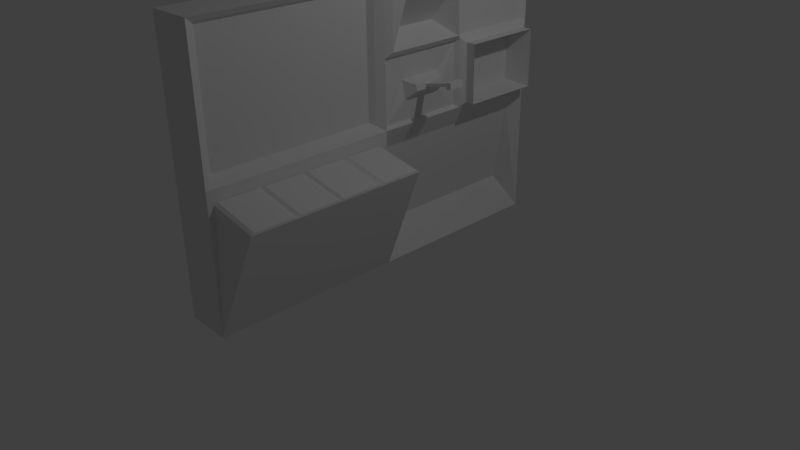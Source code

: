 # Source: control.blend  (saved by Blender 2.76.0; exported with 4.5.12 LTS)
import bpy
from mathutils import Matrix  # noqa: F401  (used for matrix-valued properties, if any)

bpy.ops.wm.read_factory_settings(use_empty=True)
scene = bpy.context.scene
scene.name = 'Scene'

# ---- collections
col_collection_1 = bpy.data.collections.new('Collection 1'); scene.collection.children.link(col_collection_1)

# ---- materials (node trees are filled in below, after node groups)
mat_material = bpy.data.materials.new('Material')
mat_material.alpha_threshold = 0.0
mat_material.use_transparent_shadow = False
mat_material.roughness = 0.5
mat_material.line_color = (0.0, 0.0, 0.0, 1.0)

# ---- material node trees

# ---- world
world_world = bpy.data.worlds.new('World'); scene.world = world_world
world_world.color = (0.05088, 0.05088, 0.05088)
world_world.use_sun_shadow = False
world_world.sun_shadow_jitter_overblur = 0.0
world_world.cycles.sampling_method = 'MANUAL'
world_world.cycles.sample_map_resolution = 256

# ---- cameras
cam_camera = bpy.data.cameras.new('Camera')
cam_camera.clip_end = 100.0
cam_camera.lens = 35.0
cam_camera.sensor_width = 32.0
cam_camera.sensor_height = 18.0
cam_camera.ortho_scale = 7.314
cam_camera.dof.focus_distance = 0.0
cam_camera.dof.aperture_fstop = 128.0

# ---- lights
light_lamp = bpy.data.lights.new('Lamp', 'POINT')
light_lamp.transmission_factor = 0.0
light_lamp.cutoff_distance = 30.0
light_lamp.energy = 100.0
light_lamp.shadow_buffer_clip_start = 1.001
light_lamp.shadow_soft_size = 0.1
light_lamp.shadow_maximum_resolution = 0.006
light_lamp.use_absolute_resolution = True
light_lamp.cycles.use_multiple_importance_sampling = False

# ---- meshes
me_cube = bpy.data.meshes.new('Cube')
me_cube.from_pydata([(-0.1607, 0.9503, -0.7839), (3.16, -0.9506, -0.1553), (-1.0, -1.0, -1.0), (-1.0, 1.0, -1.0), (0.8072, 0.9802, 0.9802), (0.5426, -0.9369, 0.9369), (-1.0, -1.0, 1.0), (-1.0, 1.0, 1.0), (3.154, -0.05541, -0.1551), (-1.0, 2.98e-07, -1.0), (0.5426, -0.0631, 0.9369), (-1.0, 1.788e-07, 1.0), (1.158, 0.9675, 0.03247), (0.5426, -0.9369, 0.0631), (-1.0, -1.0, 0.0), (-1.0, 1.0, 0.0), (-1.0, 2.384e-07, 0.0), (0.5426, -0.0631, 0.0631), (1.016, -0.9506, -0.08523), (1.0, -1.0, 1.0), (1.312, 0.09865, 0.865), (1.022, -0.05541, -0.08543), (0.7697, -0.9613, 0.03868), (0.7697, -0.9613, 0.9613), (0.7697, -0.03868, 0.9613), (0.7697, -0.03868, 0.03868), (-0.1607, 0.04967, -0.7839), (1.0, -1.0, -1.0), (0.9004, 0.1341, 0.1755), (1.0, -1.0, 0.0), (3.157, -0.5187, -0.1552), (2.088, -0.05541, -0.1203), (2.088, -0.9506, -0.1203), (1.019, -0.5187, -0.08533), (2.088, -0.5187, -0.1203), (3.16, -0.7487, -0.1553), (2.632, -0.05541, -0.138), (1.544, -0.9506, -0.1025), (1.016, -0.7487, -0.08523), (3.16, -0.2824, -0.1553), (1.544, -0.05541, -0.1025), (2.632, -0.9506, -0.138), (1.015, -0.2824, -0.08523), (2.088, -0.7331, -0.136), (2.088, -0.2669, -0.136), (2.632, -0.5187, -0.138), (1.544, -0.5187, -0.1025), (1.544, -0.2669, -0.1182), (2.632, -0.2669, -0.1538), (2.632, -0.7331, -0.1538), (1.544, -0.7331, -0.1182), (3.157, -0.7145, -0.1552), (3.176, -0.9662, -0.1715), (1.544, -0.9662, -0.1182), (1.0, -0.9662, -0.1005), (1.019, -0.7145, -0.08533), (2.632, -0.9662, -0.1538), (2.088, -0.9662, -0.136), (2.632, -0.7487, -0.138), (2.088, -0.7487, -0.1203), (1.544, -0.7487, -0.1025), (2.632, -0.4845, -0.138), (3.16, -0.4845, -0.1553), (1.544, -0.4845, -0.1025), (2.088, -0.5, -0.136), (3.176, -0.7331, -0.1715), (1.015, -0.4845, -0.08523), (1.0, -0.7331, -0.1005), (2.632, -0.7145, -0.138), (2.088, -0.7145, -0.1203), (1.544, -0.7145, -0.1025), (3.154, -0.2453, -0.1551), (3.176, -0.5, -0.1715), (1.022, -0.2453, -0.08543), (1.0, -0.5, -0.1005), (2.632, -0.5, -0.1538), (1.544, -0.5, -0.1182), (2.088, -0.4845, -0.1203), (1.544, -0.2824, -0.1025), (2.088, -0.2824, -0.1203), (2.632, -0.2824, -0.138), (2.632, -0.03378, -0.1538), (3.176, -0.03378, -0.1715), (1.544, -0.03378, -0.1182), (2.088, -0.03378, -0.136), (3.176, -0.2669, -0.1715), (1.0, -0.03378, -0.1005), (1.0, -0.2669, -0.1005), (1.544, -0.2453, -0.1025), (2.088, -0.2453, -0.1203), (2.632, -0.2453, -0.138), (1.158, 0.9675, 0.4675), (1.312, 0.4013, 0.865), (0.1327, 0.09865, 0.635), (1.158, 0.5325, 0.03247), (1.158, 0.5325, 0.4675), (0.8072, 0.5198, 0.9802), (1.0, -5.364e-07, 1.0), (0.4578, 0.9503, -0.1606), (0.8072, 0.9802, 0.5198), (0.7258, 0.1341, 0.3065), (0.9004, 0.3659, 0.1755), (0.8072, 0.5198, 0.5198), (0.1327, 0.4013, 0.635), (1.0, 1.0, 0.5), (1.0, 1.0, 1.0), (1.0, -4.172e-07, 0.5), (0.4578, 0.04967, -0.1606), (0.4578, 0.5, -0.1606), (1.0, 0.5, 1.0), (1.0, 0.5, 0.5), (0.7258, 0.3659, 0.3065), (1.158, 0.4675, 0.9675), (1.158, 0.03247, 0.9675), (1.158, 0.03247, 0.5325), (1.158, 0.4675, 0.5325), (0.3821, 0.9433, 0.05669), (0.3821, 0.9433, 0.4433), (0.3821, 0.5567, 0.05669), (0.3821, 0.5567, 0.4433), (1.585, 0.9675, 0.03247), (1.585, 0.9675, 0.4675), (1.585, 0.5325, 0.03247), (1.585, 0.5325, 0.4675), (1.0, 1.0, -1.0), (1.0, -5.96e-08, -1.0), (1.0, -2.98e-07, 0.0), (1.0, 1.0, 0.0), (1.0, 0.5, 0.0), (0.8072, 0.01984, 0.4802), (0.8072, 0.01984, 0.01985), (0.8072, 0.4802, 0.01985), (0.8072, 0.4802, 0.4802), (1.284, 0.2285, 0.2696), (1.312, 0.2285, 0.2484), (1.312, 0.2715, 0.2484), (1.284, 0.2715, 0.2696), (1.269, 0.1658, 0.2806), (1.327, 0.1658, 0.2374), (1.327, 0.3342, 0.2374), (1.269, 0.3342, 0.2806), (2.437, 0.2285, 0.3124), (2.465, 0.2285, 0.2911), (2.465, 0.2715, 0.2911), (2.437, 0.2715, 0.3124), (2.577, 0.2082, 0.3287), (2.605, 0.2082, 0.2852), (2.605, 0.2918, 0.2852), (2.577, 0.2918, 0.3287), (2.821, 0.2082, 0.3332), (2.85, 0.2082, 0.2896), (2.85, 0.2918, 0.2896), (2.821, 0.2918, 0.3332)], [], [(125, 27, 2, 9), (97, 11, 6, 19), (17, 10, 5, 13), (29, 19, 6, 14), (16, 11, 7, 15), (127, 124, 3, 15), (14, 6, 11, 16), (103, 92, 20, 93), (105, 7, 11, 97, 109), (124, 125, 9, 3), (0, 98, 108, 107, 26), (2, 14, 16, 9), (105, 104, 127, 15, 7), (9, 16, 15, 3), (27, 29, 14, 2), (60, 38, 18, 37), (22, 23, 19, 29), (23, 24, 97, 19), (24, 25, 126, 106, 97), (25, 22, 29, 126), (13, 5, 23, 22), (5, 10, 24, 23), (10, 17, 25, 24), (17, 13, 22, 25), (82, 85, 72, 65, 52, 27, 125), (86, 83, 84, 81, 82, 125, 126), (52, 56, 57, 53, 54, 29, 27), (54, 67, 74, 87, 86, 126, 29), (58, 59, 32, 41), (80, 79, 77, 61), (78, 42, 66, 63), (79, 78, 63, 77), (31, 40, 88, 89), (40, 21, 73, 88), (39, 80, 61, 62), (8, 36, 90, 71), (36, 31, 89, 90), (35, 58, 41, 1), (30, 45, 68, 51), (45, 34, 69, 68), (59, 60, 37, 32), (34, 46, 70, 69), (46, 33, 55, 70), (35, 1, 52, 65), (37, 18, 54, 53), (18, 38, 67, 54), (41, 32, 57, 56), (32, 37, 53, 57), (1, 41, 56, 52), (58, 35, 65, 49), (59, 58, 49, 43), (60, 59, 43, 50), (38, 60, 50, 67), (45, 30, 72, 75), (46, 34, 64, 76), (30, 51, 65, 72), (55, 33, 74, 67), (34, 45, 75, 64), (33, 46, 76, 74), (51, 68, 49, 65), (68, 69, 43, 49), (69, 70, 50, 43), (70, 55, 67, 50), (39, 62, 72, 85), (66, 42, 87, 74), (62, 61, 75, 72), (77, 63, 76, 64), (61, 77, 64, 75), (63, 66, 74, 76), (78, 79, 44, 47), (42, 78, 47, 87), (80, 39, 85, 48), (79, 80, 48, 44), (36, 8, 82, 81), (40, 31, 84, 83), (31, 36, 81, 84), (8, 71, 85, 82), (21, 40, 83, 86), (73, 21, 86, 87), (89, 88, 47, 44), (88, 73, 87, 47), (71, 90, 48, 85), (90, 89, 44, 48), (101, 111, 140, 139), (91, 95, 123, 121), (99, 4, 96, 102), (113, 112, 109, 97), (91, 12, 127, 104), (114, 113, 97, 106), (12, 94, 128, 127), (115, 114, 106, 110), (95, 91, 104, 110), (94, 95, 110, 128), (112, 115, 110, 109), (4, 99, 104, 105), (130, 129, 106, 126), (131, 130, 126, 128), (96, 4, 105, 109), (129, 132, 110, 106), (99, 102, 110, 104), (132, 131, 128, 110), (102, 96, 109, 110), (20, 92, 112, 113), (93, 20, 113, 114), (103, 93, 114, 115), (92, 103, 115, 112), (116, 117, 119, 118), (94, 12, 120, 122), (12, 91, 121, 120), (95, 94, 122, 123), (117, 116, 120, 121), (116, 118, 122, 120), (119, 117, 121, 123), (118, 119, 123, 122), (0, 26, 125, 124), (26, 107, 126, 125), (98, 0, 124, 127), (107, 108, 128, 126), (108, 98, 127, 128), (28, 100, 129, 130), (101, 28, 130, 131), (100, 111, 132, 129), (111, 101, 131, 132), (133, 134, 142, 141), (28, 101, 139, 138), (111, 100, 137, 140), (100, 28, 138, 137), (134, 133, 137, 138), (135, 134, 138, 139), (133, 136, 140, 137), (136, 135, 139, 140), (143, 144, 148, 147), (135, 136, 144, 143), (134, 135, 143, 142), (136, 133, 141, 144), (148, 145, 149, 152), (142, 143, 147, 146), (144, 141, 145, 148), (141, 142, 146, 145), (151, 152, 149, 150), (145, 146, 150, 149), (147, 148, 152, 151), (146, 147, 151, 150)])
_ca = me_cube.color_attributes.new('Col', 'BYTE_COLOR', 'CORNER')
_ca.data.foreach_set('color', [1.0, 0.8469, 0.5906, 1.0, 1.0, 0.8469, 0.5906, 1.0, 1.0, 0.8469, 0.5906, 1.0, 1.0, 0.8469, 0.5906, 1.0, 1.0, 0.8469, 0.5906, 1.0, 1.0, 0.8469, 0.5906, 1.0, 1.0, 0.8469, 0.5906, 1.0, 1.0, 0.8469, 0.5906, 1.0, 0.4452, 0.8228, 1.0, 1.0, 0.4287, 0.8148, 1.0, 1.0, 0.4287, 0.8148, 1.0, 1.0, 0.4287, 0.8148, 1.0, 1.0, 1.0, 0.8469, 0.5906, 1.0, 1.0, 0.8469, 0.5906, 1.0, 1.0, 0.8469, 0.5906, 1.0, 1.0, 0.8469, 0.5906, 1.0, 1.0, 0.8469, 0.5906, 1.0, 1.0, 0.8469, 0.5906, 1.0, 1.0, 0.8469, 0.5906, 1.0, 1.0, 0.8469, 0.5906, 1.0, 1.0, 0.8469, 0.5906, 1.0, 1.0, 0.8469, 0.5906, 1.0, 1.0, 0.8469, 0.5906, 1.0, 1.0, 0.8469, 0.5906, 1.0, 1.0, 0.8469, 0.5906, 1.0, 1.0, 0.8469, 0.5906, 1.0, 1.0, 0.8469, 0.5906, 1.0, 1.0, 0.8469, 0.5906, 1.0, 0.4287, 0.8148, 1.0, 1.0, 0.4287, 0.8148, 1.0, 1.0, 0.4287, 0.8148, 1.0, 1.0, 0.4287, 0.8148, 1.0, 1.0, 1.0, 0.8469, 0.5906, 1.0, 1.0, 0.8469, 0.5906, 1.0, 1.0, 0.8469, 0.5906, 1.0, 1.0, 0.8469, 0.5906, 1.0, 1.0, 0.8469, 0.5906, 1.0, 1.0, 0.8469, 0.5906, 1.0, 1.0, 0.8469, 0.5906, 1.0, 1.0, 0.8469, 0.5906, 1.0, 1.0, 0.8469, 0.5972, 1.0, 1.0, 0.8469, 0.5906, 1.0, 1.0, 0.8469, 0.5906, 1.0, 1.0, 0.8469, 0.5906, 1.0, 1.0, 0.8469, 0.5906, 1.0, 1.0, 0.8469, 0.5906, 1.0, 1.0, 0.8469, 0.5906, 1.0, 1.0, 0.8469, 0.5906, 1.0, 1.0, 0.8469, 0.5906, 1.0, 1.0, 0.8469, 0.5906, 1.0, 1.0, 0.8469, 0.5906, 1.0, 1.0, 0.8469, 0.5906, 1.0, 1.0, 0.8469, 0.5906, 1.0, 1.0, 0.8469, 0.5906, 1.0, 1.0, 0.8469, 0.5972, 1.0, 1.0, 0.8469, 0.5906, 1.0, 1.0, 0.8469, 0.5906, 1.0, 1.0, 0.8469, 0.5906, 1.0, 1.0, 0.8469, 0.5906, 1.0, 1.0, 0.8469, 0.5906, 1.0, 1.0, 0.8469, 0.5906, 1.0, 1.0, 0.8469, 0.5906, 1.0, 1.0, 0.8469, 0.5906, 1.0, 1.0, 0.305, 0.6445, 1.0, 1.0, 0.305, 0.6445, 1.0, 1.0, 0.305, 0.6445, 1.0, 1.0, 0.305, 0.6445, 1.0, 1.0, 0.8469, 0.5906, 1.0, 1.0, 0.8469, 0.5906, 1.0, 1.0, 0.8469, 0.5906, 1.0, 1.0, 0.8469, 0.5906, 1.0, 1.0, 0.8469, 0.5906, 1.0, 1.0, 0.8469, 0.5906, 1.0, 1.0, 0.8469, 0.5906, 1.0, 1.0, 0.8469, 0.5906, 1.0, 1.0, 0.8469, 0.5906, 1.0, 1.0, 0.8469, 0.5906, 1.0, 1.0, 0.8469, 0.5906, 1.0, 1.0, 0.8469, 0.5906, 1.0, 1.0, 0.8469, 0.5906, 1.0, 1.0, 0.8469, 0.5906, 1.0, 1.0, 0.8469, 0.5906, 1.0, 1.0, 0.8469, 0.5906, 1.0, 1.0, 0.8469, 0.5906, 1.0, 1.0, 0.8469, 0.5906, 1.0, 1.0, 0.8469, 0.5906, 1.0, 1.0, 0.8469, 0.5906, 1.0, 1.0, 0.8469, 0.5906, 1.0, 1.0, 0.8469, 0.5906, 1.0, 1.0, 0.8469, 0.5906, 1.0, 1.0, 0.8469, 0.5906, 1.0, 1.0, 0.8469, 0.5906, 1.0, 1.0, 0.8469, 0.5906, 1.0, 1.0, 0.8469, 0.5906, 1.0, 1.0, 0.8469, 0.5906, 1.0, 1.0, 0.8469, 0.5906, 1.0, 1.0, 0.8469, 0.5906, 1.0, 1.0, 0.8469, 0.5906, 1.0, 1.0, 0.8469, 0.5906, 1.0, 1.0, 0.8469, 0.5906, 1.0, 1.0, 0.8469, 0.5906, 1.0, 1.0, 0.8469, 0.5906, 1.0, 1.0, 0.8469, 0.5906, 1.0, 1.0, 0.8469, 0.5906, 1.0, 1.0, 0.8469, 0.5906, 1.0, 1.0, 0.8469, 0.5906, 1.0, 1.0, 0.8469, 0.5906, 1.0, 1.0, 0.8469, 0.5906, 1.0, 1.0, 0.8469, 0.5906, 1.0, 1.0, 0.8469, 0.5906, 1.0, 1.0, 0.8469, 0.5906, 1.0, 1.0, 0.8469, 0.5906, 1.0, 1.0, 0.8469, 0.5906, 1.0, 1.0, 0.8469, 0.5906, 1.0, 1.0, 0.8469, 0.5906, 1.0, 1.0, 0.8469, 0.5906, 1.0, 1.0, 0.8469, 0.5906, 1.0, 1.0, 0.8469, 0.5906, 1.0, 1.0, 0.8469, 0.5906, 1.0, 1.0, 0.8469, 0.5906, 1.0, 1.0, 0.8469, 0.5906, 1.0, 1.0, 0.8469, 0.5906, 1.0, 1.0, 0.8469, 0.5906, 1.0, 1.0, 0.8469, 0.5906, 1.0, 1.0, 0.8469, 0.5906, 1.0, 1.0, 0.8469, 0.5906, 1.0, 1.0, 0.8469, 0.5906, 1.0, 1.0, 0.8469, 0.5906, 1.0, 1.0, 0.305, 0.6445, 1.0, 1.0, 0.305, 0.6445, 1.0, 1.0, 0.305, 0.6445, 1.0, 1.0, 0.3095, 0.6445, 1.0, 1.0, 0.8469, 0.5906, 1.0, 1.0, 0.8469, 0.5906, 1.0, 1.0, 0.8469, 0.5906, 1.0, 1.0, 0.8469, 0.5906, 1.0, 1.0, 0.8469, 0.5906, 1.0, 1.0, 0.8469, 0.5906, 1.0, 1.0, 0.8469, 0.5906, 1.0, 1.0, 0.8469, 0.5906, 1.0, 1.0, 0.305, 0.6445, 1.0, 1.0, 0.305, 0.6445, 1.0, 1.0, 0.305, 0.6445, 1.0, 1.0, 0.305, 0.6445, 1.0, 1.0, 0.305, 0.6445, 1.0, 1.0, 0.305, 0.6445, 1.0, 1.0, 0.305, 0.6445, 1.0, 1.0, 0.305, 0.6445, 1.0, 1.0, 0.8469, 0.5906, 1.0, 1.0, 0.8469, 0.5906, 1.0, 1.0, 0.8469, 0.5906, 1.0, 1.0, 0.8469, 0.5906, 1.0, 1.0, 0.305, 0.6445, 1.0, 1.0, 0.305, 0.6445, 1.0, 1.0, 0.305, 0.6445, 1.0, 1.0, 0.305, 0.6445, 1.0, 1.0, 0.8469, 0.5906, 1.0, 1.0, 0.8469, 0.5906, 1.0, 1.0, 0.8469, 0.5906, 1.0, 1.0, 0.8469, 0.5906, 1.0, 1.0, 0.305, 0.6445, 1.0, 1.0, 0.305, 0.6445, 1.0, 1.0, 0.305, 0.6445, 1.0, 1.0, 0.305, 0.6445, 1.0, 1.0, 0.314, 0.6445, 1.0, 1.0, 0.305, 0.6445, 1.0, 1.0, 0.3095, 0.6445, 1.0, 1.0, 0.305, 0.6445, 1.0, 1.0, 0.8469, 0.5906, 1.0, 1.0, 0.8469, 0.5906, 1.0, 1.0, 0.8469, 0.5906, 1.0, 1.0, 0.8469, 0.5906, 1.0, 1.0, 0.305, 0.6445, 1.0, 1.0, 0.305, 0.6445, 1.0, 1.0, 0.305, 0.6445, 1.0, 1.0, 0.305, 0.6445, 1.0, 1.0, 0.8469, 0.5906, 1.0, 1.0, 0.8469, 0.5906, 1.0, 1.0, 0.8469, 0.5906, 1.0, 1.0, 0.8469, 0.5906, 1.0, 1.0, 0.8469, 0.5906, 1.0, 1.0, 0.8469, 0.5906, 1.0, 1.0, 0.8469, 0.5906, 1.0, 1.0, 0.8469, 0.5906, 1.0, 1.0, 0.8469, 0.5906, 1.0, 1.0, 0.8469, 0.5906, 1.0, 1.0, 0.8469, 0.5906, 1.0, 1.0, 0.8469, 0.5906, 1.0, 1.0, 0.8469, 0.5906, 1.0, 1.0, 0.8469, 0.5906, 1.0, 1.0, 0.8469, 0.5906, 1.0, 1.0, 0.8469, 0.5906, 1.0, 1.0, 0.8469, 0.5906, 1.0, 1.0, 0.8469, 0.5906, 1.0, 1.0, 0.8469, 0.5906, 1.0, 1.0, 0.8469, 0.5906, 1.0, 1.0, 1.0, 1.0, 1.0, 1.0, 1.0, 1.0, 1.0, 1.0, 1.0, 1.0, 1.0, 1.0, 1.0, 1.0, 1.0, 1.0, 0.8469, 0.5906, 1.0, 1.0, 0.8469, 0.5906, 1.0, 1.0, 0.8469, 0.5906, 1.0, 1.0, 0.8469, 0.5906, 1.0, 1.0, 0.8469, 0.5906, 1.0, 1.0, 0.8469, 0.5906, 1.0, 1.0, 0.8469, 0.5906, 1.0, 1.0, 0.8469, 0.5906, 1.0, 1.0, 0.8469, 0.5906, 1.0, 1.0, 0.8469, 0.5906, 1.0, 1.0, 0.8469, 0.5906, 1.0, 1.0, 0.8469, 0.5906, 1.0, 1.0, 0.8469, 0.5906, 1.0, 1.0, 0.8469, 0.5906, 1.0, 1.0, 0.8469, 0.5906, 1.0, 1.0, 0.8469, 0.5906, 1.0, 1.0, 0.8469, 0.5906, 1.0, 1.0, 0.8469, 0.5906, 1.0, 1.0, 0.8469, 0.5906, 1.0, 1.0, 0.8469, 0.5906, 1.0, 1.0, 0.8469, 0.5906, 1.0, 1.0, 0.8469, 0.5906, 1.0, 1.0, 0.8469, 0.5906, 1.0, 1.0, 0.8469, 0.5906, 1.0, 1.0, 0.8469, 0.5906, 1.0, 1.0, 0.8469, 0.5906, 1.0, 1.0, 0.8469, 0.5906, 1.0, 1.0, 0.8469, 0.5906, 1.0, 1.0, 0.8469, 0.5906, 1.0, 1.0, 0.8469, 0.5906, 1.0, 1.0, 0.8469, 0.5906, 1.0, 1.0, 0.8469, 0.5906, 1.0, 1.0, 0.8469, 0.5906, 1.0, 1.0, 0.8469, 0.5906, 1.0, 1.0, 0.8469, 0.5906, 1.0, 1.0, 0.8469, 0.5906, 1.0, 1.0, 0.8469, 0.5906, 1.0, 1.0, 0.8469, 0.5906, 1.0, 1.0, 0.8469, 0.5906, 1.0, 1.0, 0.8469, 0.5906, 1.0, 1.0, 1.0, 1.0, 1.0, 1.0, 1.0, 1.0, 1.0, 1.0, 1.0, 1.0, 1.0, 1.0, 1.0, 1.0, 1.0, 1.0, 0.8469, 0.5906, 1.0, 1.0, 0.8469, 0.5906, 1.0, 1.0, 0.8469, 0.5906, 1.0, 1.0, 0.8469, 0.5906, 1.0, 1.0, 0.8469, 0.5906, 1.0, 1.0, 0.8469, 0.5906, 1.0, 1.0, 0.8469, 0.5906, 1.0, 1.0, 0.8469, 0.5906, 1.0, 1.0, 0.8469, 0.5906, 1.0, 1.0, 0.8469, 0.5906, 1.0, 1.0, 0.8469, 0.5906, 1.0, 1.0, 0.8469, 0.5906, 1.0, 1.0, 0.8469, 0.5906, 1.0, 1.0, 0.8469, 0.5906, 1.0, 1.0, 0.8469, 0.5906, 1.0, 1.0, 0.8469, 0.5906, 1.0, 1.0, 0.8469, 0.5906, 1.0, 1.0, 0.8469, 0.5906, 1.0, 1.0, 0.8469, 0.5906, 1.0, 1.0, 0.8469, 0.5906, 1.0, 1.0, 0.8469, 0.5906, 1.0, 1.0, 0.8469, 0.5906, 1.0, 1.0, 0.8469, 0.5906, 1.0, 1.0, 0.8469, 0.5906, 1.0, 1.0, 0.8469, 0.5906, 1.0, 1.0, 0.8469, 0.5906, 1.0, 1.0, 0.8469, 0.5906, 1.0, 1.0, 0.8469, 0.5906, 1.0, 1.0, 1.0, 1.0, 1.0, 1.0, 1.0, 1.0, 1.0, 1.0, 1.0, 1.0, 1.0, 1.0, 1.0, 1.0, 1.0, 1.0, 0.8469, 0.5906, 1.0, 1.0, 0.8469, 0.5906, 1.0, 1.0, 0.8469, 0.5906, 1.0, 1.0, 0.8469, 0.5906, 1.0, 1.0, 0.8469, 0.5906, 1.0, 1.0, 0.8469, 0.5906, 1.0, 1.0, 0.8469, 0.5906, 1.0, 1.0, 0.8469, 0.5906, 1.0, 1.0, 0.8469, 0.5906, 1.0, 1.0, 0.8469, 0.5906, 1.0, 1.0, 0.8469, 0.5906, 1.0, 1.0, 0.8469, 0.5906, 1.0, 1.0, 0.8469, 0.5906, 1.0, 1.0, 0.8469, 0.5906, 1.0, 1.0, 0.8469, 0.5906, 1.0, 1.0, 0.8469, 0.5906, 1.0, 1.0, 0.8469, 0.5906, 1.0, 1.0, 0.8469, 0.5906, 1.0, 1.0, 0.8469, 0.5906, 1.0, 1.0, 0.8469, 0.5906, 1.0, 1.0, 0.8469, 0.5906, 1.0, 1.0, 0.8469, 0.5906, 1.0, 1.0, 0.8469, 0.5906, 1.0, 1.0, 0.8469, 0.5906, 1.0, 1.0, 0.8469, 0.5906, 1.0, 1.0, 0.8469, 0.5906, 1.0, 1.0, 0.8469, 0.5906, 1.0, 1.0, 0.8469, 0.5906, 1.0, 1.0, 0.8469, 0.5906, 1.0, 1.0, 0.8469, 0.5906, 1.0, 1.0, 0.8469, 0.5906, 1.0, 1.0, 0.8469, 0.5906, 1.0, 1.0, 0.8469, 0.5906, 1.0, 1.0, 0.8469, 0.5906, 1.0, 1.0, 0.8469, 0.5906, 1.0, 1.0, 0.8469, 0.5906, 1.0, 1.0, 0.8469, 0.5906, 1.0, 1.0, 0.8469, 0.5906, 1.0, 1.0, 0.8469, 0.5906, 1.0, 1.0, 0.8469, 0.5906, 1.0, 1.0, 0.8469, 0.5906, 1.0, 1.0, 0.8469, 0.5906, 1.0, 1.0, 0.8469, 0.5906, 1.0, 1.0, 0.8469, 0.5906, 1.0, 1.0, 0.8469, 0.5906, 1.0, 1.0, 0.8469, 0.5906, 1.0, 1.0, 0.8469, 0.5906, 1.0, 1.0, 0.8469, 0.5906, 1.0, 1.0, 0.8469, 0.5906, 1.0, 1.0, 0.8469, 0.5906, 1.0, 1.0, 0.8469, 0.5906, 1.0, 1.0, 0.8469, 0.5906, 1.0, 1.0, 1.0, 1.0, 1.0, 1.0, 0.8469, 0.5906, 1.0, 1.0, 0.8469, 0.5906, 1.0, 1.0, 1.0, 1.0, 1.0, 1.0, 0.8469, 0.5906, 1.0, 1.0, 0.8469, 0.5906, 1.0, 1.0, 0.8469, 0.5906, 1.0, 1.0, 0.8469, 0.5906, 1.0, 1.0, 0.8469, 0.5906, 1.0, 1.0, 0.8469, 0.5906, 1.0, 1.0, 0.8469, 0.5906, 1.0, 1.0, 0.8469, 0.5906, 1.0, 1.0, 0.8469, 0.5906, 1.0, 1.0, 0.8469, 0.5906, 1.0, 1.0, 0.8469, 0.5906, 1.0, 1.0, 0.8469, 0.5906, 1.0, 1.0, 0.8469, 0.5906, 1.0, 1.0, 0.8469, 0.5906, 1.0, 1.0, 0.8469, 0.5906, 1.0, 1.0, 0.8469, 0.5906, 1.0, 1.0, 0.8469, 0.5906, 1.0, 1.0, 0.8469, 0.5906, 1.0, 1.0, 0.8469, 0.5906, 1.0, 1.0, 0.8469, 0.5906, 1.0, 1.0, 0.8469, 0.5906, 1.0, 1.0, 0.8469, 0.5906, 1.0, 1.0, 0.8469, 0.5906, 1.0, 1.0, 0.8469, 0.5906, 1.0, 1.0, 0.8469, 0.5906, 1.0, 1.0, 0.8469, 0.5906, 1.0, 1.0, 0.8469, 0.5906, 1.0, 1.0, 0.8469, 0.5906, 1.0, 1.0, 0.8469, 0.5906, 1.0, 1.0, 0.8469, 0.5906, 1.0, 1.0, 0.8469, 0.5906, 1.0, 1.0, 0.8469, 0.5906, 1.0, 1.0, 0.8469, 0.5906, 1.0, 1.0, 0.8469, 0.5906, 1.0, 1.0, 0.8469, 0.5906, 1.0, 1.0, 0.8469, 0.5906, 1.0, 1.0, 0.8469, 0.5906, 1.0, 1.0, 0.8469, 0.5906, 1.0, 1.0, 0.8469, 0.5906, 1.0, 1.0, 0.8469, 0.5906, 1.0, 1.0, 0.8469, 0.5906, 1.0, 1.0, 0.8469, 0.5906, 1.0, 1.0, 0.8469, 0.5906, 1.0, 1.0, 0.8469, 0.5906, 1.0, 1.0, 0.8469, 0.5906, 1.0, 1.0, 0.8469, 0.5906, 1.0, 1.0, 0.8469, 0.5906, 1.0, 1.0, 0.8469, 0.5906, 1.0, 1.0, 0.8469, 0.5906, 1.0, 1.0, 0.8469, 0.5906, 1.0, 1.0, 0.8469, 0.5906, 1.0, 1.0, 0.8469, 0.5906, 1.0, 1.0, 0.8469, 0.5906, 1.0, 1.0, 0.8469, 0.5906, 1.0, 1.0, 0.8469, 0.5906, 1.0, 1.0, 0.8469, 0.5906, 1.0, 1.0, 0.8469, 0.5906, 1.0, 1.0, 0.8469, 0.5906, 1.0, 1.0, 0.8469, 0.5906, 1.0, 1.0, 0.8469, 0.5906, 1.0, 1.0, 0.8469, 0.5906, 1.0, 1.0, 0.8469, 0.5906, 1.0, 1.0, 0.8469, 0.5906, 1.0, 1.0, 0.8469, 0.5906, 1.0, 1.0, 0.8469, 0.5906, 1.0, 1.0, 0.8469, 0.5906, 1.0, 1.0, 0.8469, 0.5906, 1.0, 1.0, 0.8469, 0.5906, 1.0, 1.0, 0.8469, 0.5906, 1.0, 1.0, 0.8469, 0.5906, 1.0, 1.0, 0.8469, 0.5906, 1.0, 1.0, 0.8469, 0.5906, 1.0, 1.0, 0.8469, 0.5906, 1.0, 1.0, 0.8469, 0.5906, 1.0, 1.0, 0.8469, 0.5906, 1.0, 1.0, 0.8469, 0.5906, 1.0, 1.0, 0.8469, 0.5906, 1.0, 1.0, 0.8469, 0.5906, 1.0, 1.0, 0.8469, 0.5906, 1.0, 1.0, 0.8469, 0.5906, 1.0, 1.0, 0.8469, 0.5906, 1.0, 1.0, 0.8469, 0.5906, 1.0, 1.0, 0.8469, 0.5906, 1.0, 1.0, 0.8469, 0.5906, 1.0, 1.0, 0.8469, 0.5906, 1.0, 1.0, 0.8469, 0.5906, 1.0, 1.0, 0.8469, 0.5906, 1.0, 1.0, 0.8469, 0.5906, 1.0, 1.0, 0.8469, 0.5906, 1.0, 1.0, 0.8469, 0.5906, 1.0, 1.0, 0.8469, 0.5906, 1.0, 1.0, 0.8469, 0.5906, 1.0, 1.0, 0.8469, 0.5906, 1.0, 1.0, 0.8469, 0.5906, 1.0, 1.0, 0.8469, 0.5906, 1.0, 1.0, 0.8469, 0.5906, 1.0, 1.0, 0.8469, 0.5906, 1.0, 1.0, 0.8469, 0.5906, 1.0, 1.0, 0.8469, 0.5906, 1.0, 1.0, 0.8469, 0.5906, 1.0, 1.0, 0.8469, 0.5906, 1.0, 1.0, 0.8469, 0.5906, 1.0, 1.0, 0.8469, 0.5906, 1.0, 1.0, 0.8469, 0.5906, 1.0, 1.0, 0.8469, 0.5906, 1.0, 1.0, 0.8469, 0.5906, 1.0, 1.0, 0.8469, 0.5906, 1.0, 1.0, 0.8469, 0.5906, 1.0, 0.4287, 0.8148, 1.0, 1.0, 0.4287, 0.8148, 1.0, 1.0, 0.4287, 0.8148, 1.0, 1.0, 0.4287, 0.8148, 1.0, 1.0, 1.0, 0.8469, 0.5906, 1.0, 1.0, 0.8469, 0.5906, 1.0, 1.0, 0.8469, 0.5906, 1.0, 1.0, 0.9131, 0.7529, 1.0, 1.0, 0.8469, 0.5906, 1.0, 1.0, 0.8469, 0.5906, 1.0, 1.0, 0.8469, 0.5906, 1.0, 1.0, 0.8469, 0.5906, 1.0, 1.0, 0.8469, 0.5906, 1.0, 1.0, 0.8469, 0.5906, 1.0, 1.0, 0.8469, 0.5906, 1.0, 1.0, 0.8469, 0.5906, 1.0, 1.0, 0.8469, 0.5906, 1.0, 1.0, 0.8469, 0.5906, 1.0, 1.0, 0.8469, 0.5906, 1.0, 1.0, 0.8469, 0.5906, 1.0, 1.0, 0.8469, 0.5906, 1.0, 1.0, 0.8469, 0.5906, 1.0, 1.0, 0.8469, 0.5906, 1.0, 1.0, 0.8469, 0.5906, 1.0, 1.0, 0.8469, 0.5906, 1.0, 1.0, 0.8469, 0.5906, 1.0, 1.0, 0.8469, 0.5906, 1.0, 1.0, 0.8469, 0.5906, 1.0, 1.0, 0.8469, 0.5906, 1.0, 1.0, 0.8469, 0.5906, 1.0, 1.0, 0.8469, 0.5906, 1.0, 1.0, 0.855, 0.5972, 1.0, 1.0, 0.8469, 0.5906, 1.0, 1.0, 0.8469, 0.5906, 1.0, 1.0, 0.8469, 0.5906, 1.0, 1.0, 0.8469, 0.5906, 1.0, 1.0, 0.8469, 0.5906, 1.0, 1.0, 0.8469, 0.5906, 1.0, 1.0, 0.8469, 0.5906, 1.0, 1.0, 0.8469, 0.5906, 1.0, 1.0, 0.8469, 0.5906, 1.0, 1.0, 0.8469, 0.5906, 1.0, 1.0, 0.8469, 0.5906, 1.0, 1.0, 0.8469, 0.5906, 1.0, 1.0, 0.8469, 0.5906, 1.0, 1.0, 0.8469, 0.5906, 1.0, 1.0, 0.8469, 0.5906, 1.0, 1.0, 0.8469, 0.5906, 1.0, 1.0, 0.8469, 0.5906, 1.0, 1.0, 0.8469, 0.5906, 1.0, 1.0, 0.8469, 0.5906, 1.0, 1.0, 0.8469, 0.5906, 1.0, 1.0, 0.8469, 0.5906, 1.0, 1.0, 0.8469, 0.5906, 1.0, 1.0, 0.8469, 0.5906, 1.0, 1.0, 0.8469, 0.5906, 1.0, 1.0, 0.8469, 0.5906, 1.0, 1.0, 0.8469, 0.5906, 1.0, 1.0, 0.8469, 0.5906, 1.0, 1.0, 0.8469, 0.5906, 1.0, 1.0, 0.8469, 0.5906, 1.0, 1.0, 0.8469, 0.5906, 1.0, 1.0, 0.8469, 0.5906, 1.0, 1.0, 0.8469, 0.5906, 1.0, 1.0, 0.8469, 0.5906, 1.0, 1.0, 0.8469, 0.5906, 1.0, 1.0, 0.8469, 0.5906, 1.0, 1.0, 0.8469, 0.5906, 1.0, 0.552, 0.0, 0.003677, 1.0, 0.552, 0.0, 0.003677, 1.0, 0.552, 0.0, 0.003677, 1.0, 0.552, 0.0, 0.003677, 1.0, 1.0, 0.8469, 0.5906, 1.0, 1.0, 0.8469, 0.5906, 1.0, 1.0, 0.8469, 0.5906, 1.0, 1.0, 0.8469, 0.5906, 1.0, 1.0, 0.8469, 0.5906, 1.0, 1.0, 0.8469, 0.5906, 1.0, 1.0, 0.8469, 0.5906, 1.0, 1.0, 0.8469, 0.5906, 1.0, 1.0, 0.8469, 0.5906, 1.0, 1.0, 0.8469, 0.5906, 1.0, 1.0, 0.8469, 0.5906, 1.0, 1.0, 0.8469, 0.5906, 1.0, 1.0, 0.8388, 0.5906, 1.0, 1.0, 0.8469, 0.5906, 1.0, 1.0, 0.8469, 0.5906, 1.0, 1.0, 0.8469, 0.5906, 1.0, 1.0, 0.8469, 0.5906, 1.0, 1.0, 0.8388, 0.5906, 1.0, 1.0, 0.8469, 0.5906, 1.0, 1.0, 0.8469, 0.5906, 1.0, 1.0, 0.8469, 0.5906, 1.0, 1.0, 0.8388, 0.5906, 1.0, 1.0, 0.8469, 0.5906, 1.0, 1.0, 0.8469, 0.5906, 1.0, 1.0, 0.8388, 0.5906, 1.0, 1.0, 0.8469, 0.5906, 1.0, 1.0, 0.8469, 0.5906, 1.0, 1.0, 0.8469, 0.5906, 1.0, 0.552, 0.0, 0.003677, 1.0, 0.552, 0.0, 0.003677, 1.0, 0.552, 0.0, 0.003677, 1.0, 0.552, 0.0, 0.003677, 1.0, 0.552, 0.0, 0.003677, 1.0, 0.552, 0.0, 0.003677, 1.0, 0.552, 0.0, 0.003677, 1.0, 0.552, 0.0, 0.003677, 1.0, 0.552, 0.0, 0.003677, 1.0, 0.552, 0.0, 0.003677, 1.0, 0.552, 0.0, 0.003677, 1.0, 0.552, 0.0, 0.003677, 1.0, 0.552, 0.0, 0.003677, 1.0, 0.552, 0.0, 0.003677, 1.0, 0.552, 0.0, 0.003677, 1.0, 0.552, 0.0, 0.003677, 1.0, 0.552, 0.0, 0.003677, 1.0, 0.552, 0.0, 0.003677, 1.0, 0.552, 0.0, 0.003677, 1.0, 0.5647, 0.001821, 0.005605, 1.0, 0.552, 0.0, 0.003677, 1.0, 0.552, 0.0, 0.003677, 1.0, 0.552, 0.0, 0.003677, 1.0, 0.552, 0.0, 0.003677, 1.0, 0.552, 0.0, 0.003677, 1.0, 0.552, 0.0, 0.003677, 1.0, 0.552, 0.0, 0.003677, 1.0, 0.552, 0.0, 0.003677, 1.0, 0.5583, 0.0006071, 0.004025, 1.0, 0.552, 0.0, 0.003677, 1.0, 0.552, 0.0, 0.003677, 1.0, 0.5776, 0.004391, 0.008568, 1.0, 0.552, 0.0, 0.003677, 1.0, 0.552, 0.0, 0.003677, 1.0, 0.552, 0.0, 0.003677, 1.0, 0.552, 0.0, 0.003677, 1.0, 0.552, 0.0, 0.003677, 1.0, 0.552, 0.0, 0.003677, 1.0, 0.552, 0.0, 0.003677, 1.0, 0.552, 0.0, 0.003677, 1.0, 0.552, 0.0, 0.003677, 1.0, 0.552, 0.0, 0.003677, 1.0, 0.552, 0.0, 0.003677, 1.0, 0.552, 0.0, 0.003677, 1.0, 0.552, 0.0, 0.003677, 1.0, 0.552, 0.0, 0.003677, 1.0, 0.552, 0.0, 0.003677, 1.0, 0.5583, 0.0003035, 0.004025, 1.0])
me_cube.materials.append(mat_material)
me_cube.use_remesh_preserve_volume = False
me_cube.use_remesh_preserve_attributes = False
me_cube.use_mirror_vertex_groups = False
me_cube.use_paint_bone_selection = False
me_cube.use_paint_mask = True
me_cube.update()

# ---- objects
ob_cube = bpy.data.objects.new('Cube', me_cube)
ob_lamp = bpy.data.objects.new('Lamp', light_lamp)
ob_camera = bpy.data.objects.new('Camera', cam_camera)

# ---- transforms, parenting, visibility, modifiers, constraints
ob_cube.location = (0.0, 0.0, 1.75)
ob_cube.scale = (0.292, 2.466, 1.75)
ob_cube.lock_rotations_4d = False
ob_cube.empty_display_type = 'ARROWS'
ob_cube.lineart.crease_threshold = 0.0
ob_lamp.location = (4.076, 1.005, 5.904)
ob_lamp.rotation_euler = (0.6503, 0.05522, 1.866)
ob_lamp.lock_rotations_4d = False
ob_lamp.empty_display_type = 'ARROWS'
ob_lamp.color = (0.0, 0.0, 0.0, 0.0)
ob_lamp.lineart.crease_threshold = 0.0
ob_camera.location = (7.481, -6.508, 5.344)
ob_camera.rotation_euler = (1.109, 0.01082, 0.8149)
ob_camera.lock_rotations_4d = False
ob_camera.empty_display_type = 'ARROWS'
ob_camera.color = (0.0, 0.0, 0.0, 0.0)
ob_camera.display_type = 'WIRE'
ob_camera.lineart.crease_threshold = 0.0

# ---- collection membership
col_collection_1.objects.link(ob_cube)
col_collection_1.objects.link(ob_lamp)
col_collection_1.objects.link(ob_camera)

# ---- scene / render settings (as saved in the file)
scene.camera = ob_camera
scene.frame_start = 1; scene.frame_end = 250; scene.frame_set(1)
scene.render.engine = 'BLENDER_EEVEE_NEXT'
scene.render.resolution_percentage = 50
scene.render.dither_intensity = 0.0
scene.cycles.use_denoising = False
scene.cycles.samples = 10
scene.cycles.sampling_pattern = 'TABULATED_SOBOL'
scene.cycles.light_sampling_threshold = 0.0
scene.cycles.use_adaptive_sampling = False
scene.cycles.use_light_tree = False
scene.cycles.blur_glossy = 0.0
scene.cycles.pixel_filter_type = 'GAUSSIAN'
scene.cycles.sample_clamp_indirect = 0.0
scene.view_settings.view_transform = 'Standard'
bpy.context.view_layer.update()

